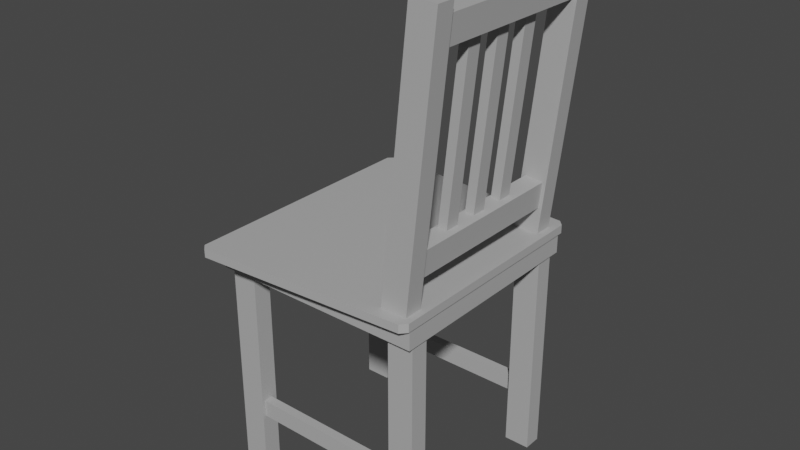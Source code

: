 # Source: chair_01.blend  (saved by Blender 3.2.14; exported with 4.5.12 LTS)
import bpy
from mathutils import Matrix  # noqa: F401  (used for matrix-valued properties, if any)

bpy.ops.wm.read_factory_settings(use_empty=True)
scene = bpy.context.scene
scene.name = 'Scene'

# ---- collections
col_collection = bpy.data.collections.new('Collection'); scene.collection.children.link(col_collection)

# ---- materials (node trees are filled in below, after node groups)
mat_material_001 = bpy.data.materials.new('Material.001')
mat_material_001.use_transparent_shadow = False
mat_material = bpy.data.materials.new('Material')
mat_material.use_transparent_shadow = False

# ---- material node trees
mat_material_001.use_nodes = True; mat_material_001.node_tree.nodes.clear()
_N = mat_material_001.node_tree.nodes; _L = mat_material_001.node_tree.links
n0 = _N.new('ShaderNodeBsdfPrincipled'); n0.name = 'Principled BSDF'; n0.location = (10, 300)
n0.distribution = 'GGX'
n0.subsurface_method = 'RANDOM_WALK_SKIN'
n0.inputs[0].default_value = (0.305, 0.165, 0.06455, 1.0)
n0.inputs[2].default_value = 0.8588
n0.inputs[3].default_value = 1.45
n0.inputs[13].default_value = 0.3329
n0.inputs[27].default_value = (0.0, 0.0, 0.0, 1.0)
n0.inputs[28].default_value = 1.0
n1 = _N.new('ShaderNodeOutputMaterial'); n1.name = 'Material Output'; n1.location = (300, 300)
_L.new(n0.outputs[0], n1.inputs[0])
n1.is_active_output = True
mat_material.use_nodes = True; mat_material.node_tree.nodes.clear()
_N = mat_material.node_tree.nodes; _L = mat_material.node_tree.links
n0 = _N.new('ShaderNodeBsdfPrincipled'); n0.name = 'Principled BSDF'; n0.location = (10, 300)
n0.distribution = 'GGX'
n0.subsurface_method = 'RANDOM_WALK_SKIN'
n0.inputs[0].default_value = (0.4397, 0.4397, 0.4397, 1.0)
n0.inputs[3].default_value = 1.45
n0.inputs[27].default_value = (0.0, 0.0, 0.0, 1.0)
n0.inputs[28].default_value = 1.0
n1 = _N.new('ShaderNodeOutputMaterial'); n1.name = 'Material Output'; n1.location = (300, 300)
_L.new(n0.outputs[0], n1.inputs[0])
n1.is_active_output = True

# ---- world
world_world = bpy.data.worlds.new('World'); scene.world = world_world
world_world.use_nodes = True; world_world.node_tree.nodes.clear()
_N = world_world.node_tree.nodes; _L = world_world.node_tree.links
n0 = _N.new('ShaderNodeOutputWorld'); n0.name = 'World Output'; n0.location = (300, 300)
n1 = _N.new('ShaderNodeBackground'); n1.name = 'Background'; n1.location = (10, 300)
n1.inputs[0].default_value = (0.05088, 0.05088, 0.05088, 1.0)
_L.new(n1.outputs[0], n0.inputs[0])
n0.is_active_output = True
world_world.color = (0.05088, 0.05088, 0.05088)
world_world.use_sun_shadow = False
world_world.sun_shadow_jitter_overblur = 0.0

# ---- meshes
me_cube_008 = bpy.data.meshes.new('Cube.008')
me_cube_008.from_pydata([(0.1335, 0.1459, 0.3694), (0.1835, 0.1459, 0.8454), (0.1335, 0.1782, 0.3694), (0.1835, 0.1782, 0.8454), (0.1793, 0.1459, 0.3646), (0.2294, 0.1459, 0.8406), (0.1793, 0.1782, 0.3646), (0.2294, 0.1782, 0.8406), (-0.1418, -0.1775, 0.3321), (-0.1418, -0.1775, -0.04577), (-0.1418, -0.1452, 0.3321), (-0.1418, -0.1452, -0.04577), (-0.1879, -0.1775, 0.3321), (-0.1879, -0.1775, -0.04577), (-0.1879, -0.1452, 0.3321), (-0.1879, -0.1452, -0.04577), (0.1418, -0.1803, -0.04547), (0.1418, -0.1803, 0.3324), (0.1418, -0.1481, -0.04547), (0.1418, -0.1481, 0.3324), (0.1879, -0.1803, -0.04547), (0.1879, -0.1803, 0.3324), (0.1879, -0.1481, -0.04547), (0.1879, -0.1481, 0.3324), (0.1879, 0.1775, 0.3321), (0.1879, 0.1775, -0.04577), (0.1879, 0.1452, 0.3321), (0.1879, 0.1452, -0.04577), (0.1418, 0.1775, 0.3321), (0.1418, 0.1775, -0.04577), (0.1418, 0.1452, 0.3321), (0.1418, 0.1452, -0.04577), (-0.1427, 0.1815, 0.3321), (-0.1427, 0.1815, -0.04577), (-0.1427, 0.1492, 0.3321), (-0.1427, 0.1492, -0.04577), (-0.1888, 0.1815, 0.3321), (-0.1888, 0.1815, -0.04577), (-0.1888, 0.1492, 0.3321), (-0.1888, 0.1492, -0.04577), (0.1946, 0.1969, 0.3814), (0.1845, 0.2078, 0.3814), (0.1844, 0.1976, 0.3663), (0.1845, 0.2078, 0.3665), (0.1946, 0.1969, 0.3665), (0.1845, -0.2078, 0.3814), (0.1946, -0.1969, 0.3814), (0.1946, -0.1969, 0.3665), (0.1845, -0.2078, 0.3665), (0.1844, -0.1976, 0.3663), (-0.1913, 0.2325, 0.3814), (-0.2015, 0.2229, 0.3814), (-0.2015, 0.2229, 0.3665), (-0.1913, 0.2325, 0.3665), (-0.1913, 0.2223, 0.3663), (-0.2015, -0.2229, 0.3814), (-0.1913, -0.2325, 0.3814), (-0.1913, -0.2223, 0.3663), (-0.1913, -0.2325, 0.3665), (-0.2015, -0.2229, 0.3665), (0.2304, -0.1559, 0.8406), (0.1804, -0.1559, 0.3646), (0.2304, -0.1882, 0.8406), (0.1804, -0.1882, 0.3646), (0.1846, -0.1559, 0.8454), (0.1345, -0.1559, 0.3694), (0.1846, -0.1882, 0.8454), (0.1345, -0.1882, 0.3694), (0.152, 0.1557, 0.4765), (0.152, -0.1822, 0.4765), (0.1841, 0.1557, 0.4732), (0.1841, -0.1822, 0.4732), (0.1472, 0.1557, 0.4307), (0.1472, -0.1822, 0.4307), (0.1793, 0.1557, 0.4273), (0.1793, -0.1822, 0.4273), (0.1835, -0.176, 0.7764), (0.1835, 0.1619, 0.7764), (0.2156, -0.176, 0.773), (0.2156, 0.1619, 0.773), (0.1883, -0.176, 0.8223), (0.1883, 0.1619, 0.8223), (0.2204, -0.176, 0.8189), (0.2204, 0.1619, 0.8189), (0.1641, -0.1721, 0.04908), (-0.1738, -0.1721, 0.04908), (0.1641, -0.1558, 0.04908), (-0.1738, -0.1558, 0.04908), (0.1641, -0.1721, 0.08003), (-0.1738, -0.1721, 0.08003), (0.1641, -0.1558, 0.08003), (-0.1738, -0.1558, 0.08003), (-0.1651, 0.1579, 0.08003), (0.1728, 0.1579, 0.08003), (-0.1651, 0.1741, 0.08003), (0.1728, 0.1741, 0.08003), (-0.1651, 0.1579, 0.04908), (0.1728, 0.1579, 0.04908), (-0.1651, 0.1741, 0.04908), (0.1728, 0.1741, 0.04908), (0.1697, -0.08364, 0.4579), (0.2051, -0.08364, 0.794), (0.1536, -0.08364, 0.4596), (0.1889, -0.08364, 0.7957), (0.1697, -0.05813, 0.4579), (0.2051, -0.05813, 0.794), (0.1536, -0.05813, 0.4596), (0.1889, -0.05813, 0.7957), (0.2051, 0.007069, 0.794), (0.1697, 0.007069, 0.4579), (0.1889, 0.007069, 0.7957), (0.1536, 0.007069, 0.4596), (0.2051, -0.01844, 0.794), (0.1697, -0.01844, 0.4579), (0.1889, -0.01844, 0.7957), (0.1536, -0.01844, 0.4596), (0.1697, 0.04745, 0.4579), (0.2051, 0.04745, 0.794), (0.1536, 0.04745, 0.4596), (0.1889, 0.04745, 0.7957), (0.1697, 0.07295, 0.4579), (0.2051, 0.07295, 0.794), (0.1536, 0.07295, 0.4596), (0.1889, 0.07295, 0.7957), (-0.1918, -0.1918, 0.3319), (-0.1918, -0.1918, 0.3708), (-0.1918, 0.1918, 0.3319), (-0.1918, 0.1918, 0.3708), (0.1918, -0.1918, 0.3319), (0.1918, -0.1918, 0.3708), (0.1918, 0.1918, 0.3319), (0.1918, 0.1918, 0.3708)], [], [(0, 1, 3, 2), (2, 3, 7, 6), (6, 7, 5, 4), (4, 5, 1, 0), (2, 6, 4, 0), (7, 3, 1, 5), (8, 9, 11, 10), (10, 11, 15, 14), (14, 15, 13, 12), (12, 13, 9, 8), (10, 14, 12, 8), (15, 11, 9, 13), (16, 17, 19, 18), (18, 19, 23, 22), (22, 23, 21, 20), (20, 21, 17, 16), (18, 22, 20, 16), (23, 19, 17, 21), (24, 26, 27, 25), (26, 30, 31, 27), (30, 28, 29, 31), (28, 24, 25, 29), (26, 24, 28, 30), (31, 29, 25, 27), (32, 34, 35, 33), (34, 38, 39, 35), (38, 36, 37, 39), (36, 32, 33, 37), (34, 32, 36, 38), (39, 37, 33, 35), (54, 42, 49, 57), (59, 55, 51, 52), (48, 45, 56, 58), (40, 41, 50, 51, 55, 56, 45, 46), (44, 40, 46, 47), (42, 43, 44), (47, 48, 49), (52, 53, 54), (57, 58, 59), (54, 57, 59, 52), (42, 54, 53, 43), (40, 44, 43, 41), (58, 56, 55, 59), (45, 48, 47, 46), (50, 53, 52, 51), (57, 49, 48, 58), (49, 42, 44, 47), (53, 50, 41, 43), (60, 62, 63, 61), (62, 66, 67, 63), (66, 64, 65, 67), (64, 60, 61, 65), (62, 60, 64, 66), (67, 65, 61, 63), (68, 69, 71, 70), (70, 71, 75, 74), (74, 75, 73, 72), (72, 73, 69, 68), (70, 74, 72, 68), (75, 71, 69, 73), (76, 77, 79, 78), (78, 79, 83, 82), (82, 83, 81, 80), (80, 81, 77, 76), (78, 82, 80, 76), (83, 79, 77, 81), (84, 85, 87, 86), (86, 87, 91, 90), (90, 91, 89, 88), (88, 89, 85, 84), (86, 90, 88, 84), (91, 87, 85, 89), (92, 93, 95, 94), (94, 95, 99, 98), (98, 99, 97, 96), (96, 97, 93, 92), (94, 98, 96, 92), (99, 95, 93, 97), (100, 101, 103, 102), (102, 103, 107, 106), (106, 107, 105, 104), (104, 105, 101, 100), (102, 106, 104, 100), (107, 103, 101, 105), (108, 109, 111, 110), (110, 111, 115, 114), (114, 115, 113, 112), (112, 113, 109, 108), (110, 114, 112, 108), (115, 111, 109, 113), (116, 117, 119, 118), (118, 119, 123, 122), (122, 123, 121, 120), (120, 121, 117, 116), (118, 122, 120, 116), (123, 119, 117, 121), (124, 125, 127, 126), (126, 127, 131, 130), (130, 131, 129, 128), (128, 129, 125, 124), (126, 130, 128, 124), (131, 127, 125, 129)])
me_cube_008.polygons.foreach_set('material_index', [1, 1, 1, 1, 1, 1, 1, 1, 1, 1, 1, 1, 1, 1, 1, 1, 1, 1, 1, 1, 1, 1, 1, 1, 1, 1, 1, 1, 1, 1, 1, 1, 1, 1, 1, 1, 1, 1, 1, 1, 1, 1, 1, 1, 1, 1, 1, 1, 1, 1, 1, 1, 1, 1, 1, 1, 1, 1, 1, 1, 1, 1, 1, 1, 1, 1, 1, 1, 1, 1, 1, 1, 1, 1, 1, 1, 1, 1, 1, 1, 1, 1, 1, 1, 1, 1, 1, 1, 1, 1, 1, 1, 1, 1, 1, 1, 1, 1, 1, 1, 1, 1])
_uv = me_cube_008.uv_layers.new(name='UVMap')
_uv.uv.foreach_set('vector', [0.375, 0.0, 0.625, 0.0, 0.625, 0.25, 0.375, 0.25, 0.375, 0.25, 0.625, 0.25, 0.625, 0.5, 0.375, 0.5, 0.375, 0.5, 0.625, 0.5, 0.625, 0.75, 0.375, 0.75, 0.375, 0.75, 0.625, 0.75, 0.625, 1.0, 0.375, 1.0, 0.125, 0.5, 0.375, 0.5, 0.375, 0.75, 0.125, 0.75, 0.625, 0.5, 0.875, 0.5, 0.875, 0.75, 0.625, 0.75, 0.375, 0.0, 0.625, 0.0, 0.625, 0.25, 0.375, 0.25, 0.375, 0.25, 0.625, 0.25, 0.625, 0.5, 0.375, 0.5, 0.375, 0.5, 0.625, 0.5, 0.625, 0.75, 0.375, 0.75, 0.375, 0.75, 0.625, 0.75, 0.625, 1.0, 0.375, 1.0, 0.125, 0.5, 0.375, 0.5, 0.375, 0.75, 0.125, 0.75, 0.625, 0.5, 0.875, 0.5, 0.875, 0.75, 0.625, 0.75, 0.375, 0.0, 0.625, 0.0, 0.625, 0.25, 0.375, 0.25, 0.375, 0.25, 0.625, 0.25, 0.625, 0.5, 0.375, 0.5, 0.375, 0.5, 0.625, 0.5, 0.625, 0.75, 0.375, 0.75, 0.375, 0.75, 0.625, 0.75, 0.625, 1.0, 0.375, 1.0, 0.125, 0.5, 0.375, 0.5, 0.375, 0.75, 0.125, 0.75, 0.625, 0.5, 0.875, 0.5, 0.875, 0.75, 0.625, 0.75, 0.375, 0.0, 0.375, 0.25, 0.625, 0.25, 0.625, 0.0, 0.375, 0.25, 0.375, 0.5, 0.625, 0.5, 0.625, 0.25, 0.375, 0.5, 0.375, 0.75, 0.625, 0.75, 0.625, 0.5, 0.375, 0.75, 0.375, 1.0, 0.625, 1.0, 0.625, 0.75, 0.125, 0.5, 0.125, 0.75, 0.375, 0.75, 0.375, 0.5, 0.625, 0.5, 0.625, 0.75, 0.875, 0.75, 0.875, 0.5, 0.375, 0.0, 0.375, 0.25, 0.625, 0.25, 0.625, 0.0, 0.375, 0.25, 0.375, 0.5, 0.625, 0.5, 0.625, 0.25, 0.375, 0.5, 0.375, 0.75, 0.625, 0.75, 0.625, 0.5, 0.375, 0.75, 0.375, 1.0, 0.625, 1.0, 0.625, 0.75, 0.125, 0.5, 0.125, 0.75, 0.375, 0.75, 0.375, 0.5, 0.625, 0.5, 0.625, 0.75, 0.875, 0.75, 0.875, 0.5, 0.1314, 0.5056, 0.3686, 0.506, 0.3686, 0.744, 0.1314, 0.7444, 0.3788, 0.005462, 0.625, 0.005462, 0.625, 0.2445, 0.3788, 0.2445, 0.3788, 0.7564, 0.625, 0.7564, 0.625, 0.9936, 0.3788, 0.9936, 0.625, 0.5061, 0.6314, 0.5, 0.8686, 0.5, 0.875, 0.5055, 0.875, 0.7445, 0.8686, 0.75, 0.6314, 0.75, 0.625, 0.7439, 0.3788, 0.5061, 0.625, 0.5061, 0.625, 0.7439, 0.3788, 0.7439, 0.3686, 0.506, 0.3686, 0.5, 0.375, 0.5061, 0.375, 0.7439, 0.3686, 0.75, 0.3686, 0.744, 0.125, 0.5055, 0.1314, 0.5, 0.1314, 0.5056, 0.1314, 0.7444, 0.1314, 0.75, 0.125, 0.7445, 0.1314, 0.5056, 0.1314, 0.7444, 0.125, 0.7445, 0.125, 0.5055, 0.3686, 0.506, 0.1314, 0.5056, 0.1314, 0.5, 0.3686, 0.5, 0.625, 0.5061, 0.3788, 0.5061, 0.3788, 0.4936, 0.625, 0.4936, 0.3788, 0.0, 0.625, 0.0, 0.625, 0.005462, 0.3788, 0.005462, 0.625, 0.7564, 0.3788, 0.7564, 0.3788, 0.7439, 0.625, 0.7439, 0.625, 0.2564, 0.3788, 0.2564, 0.3788, 0.2445, 0.625, 0.2445, 0.1314, 0.7444, 0.3686, 0.744, 0.3686, 0.75, 0.1314, 0.75, 0.3686, 0.744, 0.3686, 0.506, 0.3788, 0.5061, 0.3788, 0.7439, 0.3788, 0.2564, 0.625, 0.2564, 0.625, 0.4936, 0.3788, 0.4936, 0.375, 0.0, 0.375, 0.25, 0.625, 0.25, 0.625, 0.0, 0.375, 0.25, 0.375, 0.5, 0.625, 0.5, 0.625, 0.25, 0.375, 0.5, 0.375, 0.75, 0.625, 0.75, 0.625, 0.5, 0.375, 0.75, 0.375, 1.0, 0.625, 1.0, 0.625, 0.75, 0.125, 0.5, 0.125, 0.75, 0.375, 0.75, 0.375, 0.5, 0.625, 0.5, 0.625, 0.75, 0.875, 0.75, 0.875, 0.5, 0.375, 0.0, 0.625, 0.0, 0.625, 0.25, 0.375, 0.25, 0.375, 0.25, 0.625, 0.25, 0.625, 0.5, 0.375, 0.5, 0.375, 0.5, 0.625, 0.5, 0.625, 0.75, 0.375, 0.75, 0.375, 0.75, 0.625, 0.75, 0.625, 1.0, 0.375, 1.0, 0.125, 0.5, 0.375, 0.5, 0.375, 0.75, 0.125, 0.75, 0.625, 0.5, 0.875, 0.5, 0.875, 0.75, 0.625, 0.75, 0.375, 0.0, 0.625, 0.0, 0.625, 0.25, 0.375, 0.25, 0.375, 0.25, 0.625, 0.25, 0.625, 0.5, 0.375, 0.5, 0.375, 0.5, 0.625, 0.5, 0.625, 0.75, 0.375, 0.75, 0.375, 0.75, 0.625, 0.75, 0.625, 1.0, 0.375, 1.0, 0.125, 0.5, 0.375, 0.5, 0.375, 0.75, 0.125, 0.75, 0.625, 0.5, 0.875, 0.5, 0.875, 0.75, 0.625, 0.75, 0.375, 0.0, 0.625, 0.0, 0.625, 0.25, 0.375, 0.25, 0.375, 0.25, 0.625, 0.25, 0.625, 0.5, 0.375, 0.5, 0.375, 0.5, 0.625, 0.5, 0.625, 0.75, 0.375, 0.75, 0.375, 0.75, 0.625, 0.75, 0.625, 1.0, 0.375, 1.0, 0.125, 0.5, 0.375, 0.5, 0.375, 0.75, 0.125, 0.75, 0.625, 0.5, 0.875, 0.5, 0.875, 0.75, 0.625, 0.75, 0.375, 0.0, 0.625, 0.0, 0.625, 0.25, 0.375, 0.25, 0.375, 0.25, 0.625, 0.25, 0.625, 0.5, 0.375, 0.5, 0.375, 0.5, 0.625, 0.5, 0.625, 0.75, 0.375, 0.75, 0.375, 0.75, 0.625, 0.75, 0.625, 1.0, 0.375, 1.0, 0.125, 0.5, 0.375, 0.5, 0.375, 0.75, 0.125, 0.75, 0.625, 0.5, 0.875, 0.5, 0.875, 0.75, 0.625, 0.75, 0.375, 0.0, 0.625, 0.0, 0.625, 0.25, 0.375, 0.25, 0.375, 0.25, 0.625, 0.25, 0.625, 0.5, 0.375, 0.5, 0.375, 0.5, 0.625, 0.5, 0.625, 0.75, 0.375, 0.75, 0.375, 0.75, 0.625, 0.75, 0.625, 1.0, 0.375, 1.0, 0.125, 0.5, 0.375, 0.5, 0.375, 0.75, 0.125, 0.75, 0.625, 0.5, 0.875, 0.5, 0.875, 0.75, 0.625, 0.75, 0.375, 0.0, 0.625, 0.0, 0.625, 0.25, 0.375, 0.25, 0.375, 0.25, 0.625, 0.25, 0.625, 0.5, 0.375, 0.5, 0.375, 0.5, 0.625, 0.5, 0.625, 0.75, 0.375, 0.75, 0.375, 0.75, 0.625, 0.75, 0.625, 1.0, 0.375, 1.0, 0.125, 0.5, 0.375, 0.5, 0.375, 0.75, 0.125, 0.75, 0.625, 0.5, 0.875, 0.5, 0.875, 0.75, 0.625, 0.75, 0.375, 0.0, 0.625, 0.0, 0.625, 0.25, 0.375, 0.25, 0.375, 0.25, 0.625, 0.25, 0.625, 0.5, 0.375, 0.5, 0.375, 0.5, 0.625, 0.5, 0.625, 0.75, 0.375, 0.75, 0.375, 0.75, 0.625, 0.75, 0.625, 1.0, 0.375, 1.0, 0.125, 0.5, 0.375, 0.5, 0.375, 0.75, 0.125, 0.75, 0.625, 0.5, 0.875, 0.5, 0.875, 0.75, 0.625, 0.75, 0.375, 0.0, 0.625, 0.0, 0.625, 0.25, 0.375, 0.25, 0.375, 0.25, 0.625, 0.25, 0.625, 0.5, 0.375, 0.5, 0.375, 0.5, 0.625, 0.5, 0.625, 0.75, 0.375, 0.75, 0.375, 0.75, 0.625, 0.75, 0.625, 1.0, 0.375, 1.0, 0.125, 0.5, 0.375, 0.5, 0.375, 0.75, 0.125, 0.75, 0.625, 0.5, 0.875, 0.5, 0.875, 0.75, 0.625, 0.75])
me_cube_008.materials.append(mat_material_001)
me_cube_008.materials.append(mat_material)
me_cube_008.update()

# ---- objects
ob_cube_007 = bpy.data.objects.new('Cube.007', me_cube_008)

# ---- transforms, parenting, visibility, modifiers, constraints
ob_cube_007.location = (0.0, 0.0, 0.0)

# ---- collection membership
col_collection.objects.link(ob_cube_007)

# ---- scene / render settings (as saved in the file)
scene.frame_start = 1; scene.frame_end = 250; scene.frame_set(1)
scene.render.engine = 'BLENDER_EEVEE_NEXT'
scene.cycles.sampling_pattern = 'TABULATED_SOBOL'
scene.cycles.use_light_tree = False
scene.view_settings.view_transform = 'Filmic'
bpy.context.view_layer.update()

# ---- added for rendering (the .blend has no active camera and no usable light): camera, sun
cam_auto = bpy.data.cameras.new('AutoCamera')
cam_auto.lens = 50.0
cam_auto.sensor_width = 36.0
cam_auto.clip_end = 1000.0
ob_auto_camera = bpy.data.objects.new('AutoCamera', cam_auto)
scene.collection.objects.link(ob_auto_camera)
ob_auto_camera.location = (1.0267, -1.21468, 1.20962)
ob_auto_camera.rotation_euler = (1.09748, -7.21219e-08, 0.694738)
scene.camera = ob_auto_camera
light_auto_sun = bpy.data.lights.new('AutoSun', 'SUN')
light_auto_sun.energy = 3.0
light_auto_sun.angle = 0.0523599
ob_auto_sun = bpy.data.objects.new('AutoSun', light_auto_sun)
scene.collection.objects.link(ob_auto_sun)
ob_auto_sun.rotation_euler = (0.872665, 0.174533, 0.523599)
bpy.context.view_layer.update()
